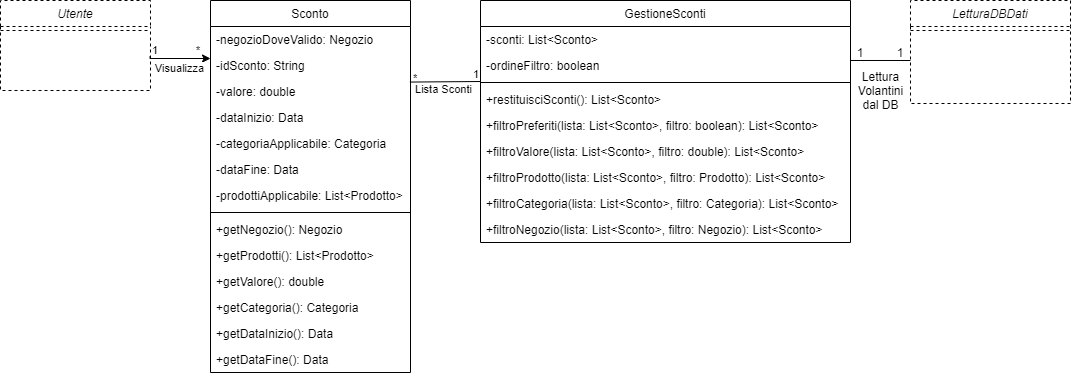

The diagram above was exported from draw.io. Its source (the exported page's mxGraphModel, read from the mxfile embedded in the PNG):
<mxGraphModel dx="2721" dy="1505" grid="1" gridSize="10" guides="1" tooltips="1" connect="1" arrows="1" fold="1" page="1" pageScale="1" pageWidth="1169" pageHeight="827" math="0" shadow="0">
  <root>
    <mxCell id="0" />
    <mxCell id="1" parent="0" />
    <mxCell id="HG3mYx-gKlURyib71wjE-33" value="Sconto" style="swimlane;fontStyle=0;align=center;verticalAlign=top;childLayout=stackLayout;horizontal=1;startSize=26;horizontalStack=0;resizeParent=1;resizeLast=0;collapsible=1;marginBottom=0;rounded=0;shadow=0;strokeWidth=1;" parent="1" vertex="1">
      <mxGeometry x="-1420" y="-520" width="200" height="372" as="geometry">
        <mxRectangle x="-1070" y="-380" width="170" height="26" as="alternateBounds" />
      </mxGeometry>
    </mxCell>
    <mxCell id="HG3mYx-gKlURyib71wjE-393" value="-negozioDoveValido: Negozio" style="text;align=left;verticalAlign=top;spacingLeft=4;spacingRight=4;overflow=hidden;rotatable=0;points=[[0,0.5],[1,0.5]];portConstraint=eastwest;" parent="HG3mYx-gKlURyib71wjE-33" vertex="1">
      <mxGeometry y="26" width="200" height="26" as="geometry" />
    </mxCell>
    <mxCell id="HG3mYx-gKlURyib71wjE-397" value="-idSconto: String" style="text;align=left;verticalAlign=top;spacingLeft=4;spacingRight=4;overflow=hidden;rotatable=0;points=[[0,0.5],[1,0.5]];portConstraint=eastwest;" parent="HG3mYx-gKlURyib71wjE-33" vertex="1">
      <mxGeometry y="52" width="200" height="26" as="geometry" />
    </mxCell>
    <mxCell id="HG3mYx-gKlURyib71wjE-396" value="-valore: double" style="text;align=left;verticalAlign=top;spacingLeft=4;spacingRight=4;overflow=hidden;rotatable=0;points=[[0,0.5],[1,0.5]];portConstraint=eastwest;" parent="HG3mYx-gKlURyib71wjE-33" vertex="1">
      <mxGeometry y="78" width="200" height="26" as="geometry" />
    </mxCell>
    <mxCell id="jzM0uxomNM2dfzDRZnS_-3" value="-dataInizio: Data" style="text;align=left;verticalAlign=top;spacingLeft=4;spacingRight=4;overflow=hidden;rotatable=0;points=[[0,0.5],[1,0.5]];portConstraint=eastwest;rounded=0;shadow=0;html=0;" vertex="1" parent="HG3mYx-gKlURyib71wjE-33">
      <mxGeometry y="104" width="200" height="26" as="geometry" />
    </mxCell>
    <mxCell id="HG3mYx-gKlURyib71wjE-395" value="-categoriaApplicabile: Categoria" style="text;align=left;verticalAlign=top;spacingLeft=4;spacingRight=4;overflow=hidden;rotatable=0;points=[[0,0.5],[1,0.5]];portConstraint=eastwest;" parent="HG3mYx-gKlURyib71wjE-33" vertex="1">
      <mxGeometry y="130" width="200" height="26" as="geometry" />
    </mxCell>
    <mxCell id="vsFHrtVYp7B9Rw22_aYg-1" value="-dataFine: Data" style="text;align=left;verticalAlign=top;spacingLeft=4;spacingRight=4;overflow=hidden;rotatable=0;points=[[0,0.5],[1,0.5]];portConstraint=eastwest;rounded=0;shadow=0;html=0;" parent="HG3mYx-gKlURyib71wjE-33" vertex="1">
      <mxGeometry y="156" width="200" height="26" as="geometry" />
    </mxCell>
    <mxCell id="HG3mYx-gKlURyib71wjE-394" value="-prodottiApplicabile: List&lt;Prodotto&gt;" style="text;align=left;verticalAlign=top;spacingLeft=4;spacingRight=4;overflow=hidden;rotatable=0;points=[[0,0.5],[1,0.5]];portConstraint=eastwest;" parent="HG3mYx-gKlURyib71wjE-33" vertex="1">
      <mxGeometry y="182" width="200" height="26" as="geometry" />
    </mxCell>
    <mxCell id="HG3mYx-gKlURyib71wjE-38" value="" style="line;html=1;strokeWidth=1;align=left;verticalAlign=middle;spacingTop=-1;spacingLeft=3;spacingRight=3;rotatable=0;labelPosition=right;points=[];portConstraint=eastwest;" parent="HG3mYx-gKlURyib71wjE-33" vertex="1">
      <mxGeometry y="208" width="200" height="8" as="geometry" />
    </mxCell>
    <mxCell id="HG3mYx-gKlURyib71wjE-398" value="+getNegozio(): Negozio" style="text;align=left;verticalAlign=top;spacingLeft=4;spacingRight=4;overflow=hidden;rotatable=0;points=[[0,0.5],[1,0.5]];portConstraint=eastwest;" parent="HG3mYx-gKlURyib71wjE-33" vertex="1">
      <mxGeometry y="216" width="200" height="26" as="geometry" />
    </mxCell>
    <mxCell id="HG3mYx-gKlURyib71wjE-399" value="+getProdotti(): List&lt;Prodotto&gt;" style="text;align=left;verticalAlign=top;spacingLeft=4;spacingRight=4;overflow=hidden;rotatable=0;points=[[0,0.5],[1,0.5]];portConstraint=eastwest;" parent="HG3mYx-gKlURyib71wjE-33" vertex="1">
      <mxGeometry y="242" width="200" height="26" as="geometry" />
    </mxCell>
    <mxCell id="HG3mYx-gKlURyib71wjE-401" value="+getValore(): double" style="text;align=left;verticalAlign=top;spacingLeft=4;spacingRight=4;overflow=hidden;rotatable=0;points=[[0,0.5],[1,0.5]];portConstraint=eastwest;" parent="HG3mYx-gKlURyib71wjE-33" vertex="1">
      <mxGeometry y="268" width="200" height="26" as="geometry" />
    </mxCell>
    <mxCell id="HG3mYx-gKlURyib71wjE-400" value="+getCategoria(): Categoria" style="text;align=left;verticalAlign=top;spacingLeft=4;spacingRight=4;overflow=hidden;rotatable=0;points=[[0,0.5],[1,0.5]];portConstraint=eastwest;" parent="HG3mYx-gKlURyib71wjE-33" vertex="1">
      <mxGeometry y="294" width="200" height="26" as="geometry" />
    </mxCell>
    <mxCell id="jzM0uxomNM2dfzDRZnS_-1" value="+getDataInizio(): Data" style="text;align=left;verticalAlign=top;spacingLeft=4;spacingRight=4;overflow=hidden;rotatable=0;points=[[0,0.5],[1,0.5]];portConstraint=eastwest;" vertex="1" parent="HG3mYx-gKlURyib71wjE-33">
      <mxGeometry y="320" width="200" height="26" as="geometry" />
    </mxCell>
    <mxCell id="jzM0uxomNM2dfzDRZnS_-2" value="+getDataFine(): Data" style="text;align=left;verticalAlign=top;spacingLeft=4;spacingRight=4;overflow=hidden;rotatable=0;points=[[0,0.5],[1,0.5]];portConstraint=eastwest;" vertex="1" parent="HG3mYx-gKlURyib71wjE-33">
      <mxGeometry y="346" width="200" height="26" as="geometry" />
    </mxCell>
    <mxCell id="HG3mYx-gKlURyib71wjE-71" value="GestioneSconti" style="swimlane;fontStyle=0;align=center;verticalAlign=top;childLayout=stackLayout;horizontal=1;startSize=26;horizontalStack=0;resizeParent=1;resizeLast=0;collapsible=1;marginBottom=0;rounded=0;shadow=0;strokeWidth=1;" parent="1" vertex="1">
      <mxGeometry x="-1150" y="-520" width="370" height="242" as="geometry">
        <mxRectangle x="-1290" y="119" width="170" height="26" as="alternateBounds" />
      </mxGeometry>
    </mxCell>
    <mxCell id="HG3mYx-gKlURyib71wjE-388" value="-sconti: List&lt;Sconto&gt;" style="text;align=left;verticalAlign=top;spacingLeft=4;spacingRight=4;overflow=hidden;rotatable=0;points=[[0,0.5],[1,0.5]];portConstraint=eastwest;" parent="HG3mYx-gKlURyib71wjE-71" vertex="1">
      <mxGeometry y="26" width="370" height="26" as="geometry" />
    </mxCell>
    <mxCell id="HG3mYx-gKlURyib71wjE-354" value="-ordineFiltro: boolean" style="text;align=left;verticalAlign=top;spacingLeft=4;spacingRight=4;overflow=hidden;rotatable=0;points=[[0,0.5],[1,0.5]];portConstraint=eastwest;" parent="HG3mYx-gKlURyib71wjE-71" vertex="1">
      <mxGeometry y="52" width="370" height="26" as="geometry" />
    </mxCell>
    <mxCell id="HG3mYx-gKlURyib71wjE-74" value="" style="line;html=1;strokeWidth=1;align=left;verticalAlign=middle;spacingTop=-1;spacingLeft=3;spacingRight=3;rotatable=0;labelPosition=right;points=[];portConstraint=eastwest;" parent="HG3mYx-gKlURyib71wjE-71" vertex="1">
      <mxGeometry y="78" width="370" height="8" as="geometry" />
    </mxCell>
    <mxCell id="HG3mYx-gKlURyib71wjE-410" value="+restituisciSconti(): List&lt;Sconto&gt;" style="text;align=left;verticalAlign=top;spacingLeft=4;spacingRight=4;overflow=hidden;rotatable=0;points=[[0,0.5],[1,0.5]];portConstraint=eastwest;" parent="HG3mYx-gKlURyib71wjE-71" vertex="1">
      <mxGeometry y="86" width="370" height="26" as="geometry" />
    </mxCell>
    <mxCell id="HG3mYx-gKlURyib71wjE-409" value="+filtroPreferiti(lista: List&lt;Sconto&gt;, filtro: boolean): List&lt;Sconto&gt;" style="text;align=left;verticalAlign=top;spacingLeft=4;spacingRight=4;overflow=hidden;rotatable=0;points=[[0,0.5],[1,0.5]];portConstraint=eastwest;" parent="HG3mYx-gKlURyib71wjE-71" vertex="1">
      <mxGeometry y="112" width="370" height="26" as="geometry" />
    </mxCell>
    <mxCell id="HG3mYx-gKlURyib71wjE-408" value="+filtroValore(lista: List&lt;Sconto&gt;, filtro: double): List&lt;Sconto&gt;" style="text;align=left;verticalAlign=top;spacingLeft=4;spacingRight=4;overflow=hidden;rotatable=0;points=[[0,0.5],[1,0.5]];portConstraint=eastwest;" parent="HG3mYx-gKlURyib71wjE-71" vertex="1">
      <mxGeometry y="138" width="370" height="26" as="geometry" />
    </mxCell>
    <mxCell id="HG3mYx-gKlURyib71wjE-407" value="+filtroProdotto(lista: List&lt;Sconto&gt;, filtro: Prodotto): List&lt;Sconto&gt;" style="text;align=left;verticalAlign=top;spacingLeft=4;spacingRight=4;overflow=hidden;rotatable=0;points=[[0,0.5],[1,0.5]];portConstraint=eastwest;" parent="HG3mYx-gKlURyib71wjE-71" vertex="1">
      <mxGeometry y="164" width="370" height="26" as="geometry" />
    </mxCell>
    <mxCell id="HG3mYx-gKlURyib71wjE-406" value="+filtroCategoria(lista: List&lt;Sconto&gt;, filtro: Categoria): List&lt;Sconto&gt;" style="text;align=left;verticalAlign=top;spacingLeft=4;spacingRight=4;overflow=hidden;rotatable=0;points=[[0,0.5],[1,0.5]];portConstraint=eastwest;" parent="HG3mYx-gKlURyib71wjE-71" vertex="1">
      <mxGeometry y="190" width="370" height="26" as="geometry" />
    </mxCell>
    <mxCell id="HG3mYx-gKlURyib71wjE-405" value="+filtroNegozio(lista: List&lt;Sconto&gt;, filtro: Negozio): List&lt;Sconto&gt;" style="text;align=left;verticalAlign=top;spacingLeft=4;spacingRight=4;overflow=hidden;rotatable=0;points=[[0,0.5],[1,0.5]];portConstraint=eastwest;" parent="HG3mYx-gKlURyib71wjE-71" vertex="1">
      <mxGeometry y="216" width="370" height="26" as="geometry" />
    </mxCell>
    <mxCell id="HG3mYx-gKlURyib71wjE-86" value="Utente" style="swimlane;fontStyle=2;align=center;verticalAlign=top;childLayout=stackLayout;horizontal=1;startSize=26;horizontalStack=0;resizeParent=1;resizeLast=0;collapsible=1;marginBottom=0;rounded=0;shadow=0;strokeWidth=1;dashed=1;" parent="1" vertex="1">
      <mxGeometry x="-1630" y="-520" width="150" height="90" as="geometry">
        <mxRectangle x="960" y="120" width="160" height="26" as="alternateBounds" />
      </mxGeometry>
    </mxCell>
    <mxCell id="HG3mYx-gKlURyib71wjE-96" value="" style="line;html=1;strokeWidth=1;align=left;verticalAlign=middle;spacingTop=-1;spacingLeft=3;spacingRight=3;rotatable=0;labelPosition=right;points=[];portConstraint=eastwest;dashed=1;" parent="HG3mYx-gKlURyib71wjE-86" vertex="1">
      <mxGeometry y="26" width="150" height="8" as="geometry" />
    </mxCell>
    <mxCell id="HG3mYx-gKlURyib71wjE-306" value="" style="endArrow=classic;html=1;edgeStyle=orthogonalEdgeStyle;rounded=0;" parent="HG3mYx-gKlURyib71wjE-86" edge="1">
      <mxGeometry relative="1" as="geometry">
        <mxPoint x="149.54999999999995" y="56" as="sourcePoint" />
        <mxPoint x="210" y="58" as="targetPoint" />
        <Array as="points">
          <mxPoint x="150" y="58" />
        </Array>
      </mxGeometry>
    </mxCell>
    <mxCell id="HG3mYx-gKlURyib71wjE-307" value="Visualizza" style="edgeLabel;resizable=0;html=1;align=center;verticalAlign=middle;" parent="HG3mYx-gKlURyib71wjE-306" connectable="0" vertex="1">
      <mxGeometry relative="1" as="geometry">
        <mxPoint y="10" as="offset" />
      </mxGeometry>
    </mxCell>
    <mxCell id="HG3mYx-gKlURyib71wjE-308" value="1" style="edgeLabel;resizable=0;html=1;align=left;verticalAlign=bottom;" parent="HG3mYx-gKlURyib71wjE-306" connectable="0" vertex="1">
      <mxGeometry x="-1" relative="1" as="geometry">
        <mxPoint y="2" as="offset" />
      </mxGeometry>
    </mxCell>
    <mxCell id="HG3mYx-gKlURyib71wjE-309" value="*" style="edgeLabel;resizable=0;html=1;align=right;verticalAlign=bottom;" parent="HG3mYx-gKlURyib71wjE-306" connectable="0" vertex="1">
      <mxGeometry x="1" relative="1" as="geometry">
        <mxPoint x="-10" as="offset" />
      </mxGeometry>
    </mxCell>
    <mxCell id="HG3mYx-gKlURyib71wjE-269" value="LetturaDBDati" style="swimlane;fontStyle=2;align=center;verticalAlign=top;childLayout=stackLayout;horizontal=1;startSize=26;horizontalStack=0;resizeParent=1;resizeLast=0;collapsible=1;marginBottom=0;rounded=0;shadow=0;strokeWidth=1;dashed=1;" parent="1" vertex="1">
      <mxGeometry x="-720" y="-520" width="160" height="103" as="geometry">
        <mxRectangle x="-670" y="-430" width="160" height="26" as="alternateBounds" />
      </mxGeometry>
    </mxCell>
    <mxCell id="HG3mYx-gKlURyib71wjE-270" value="" style="line;html=1;strokeWidth=1;align=left;verticalAlign=middle;spacingTop=-1;spacingLeft=3;spacingRight=3;rotatable=0;labelPosition=right;points=[];portConstraint=eastwest;dashed=1;" parent="HG3mYx-gKlURyib71wjE-269" vertex="1">
      <mxGeometry y="26" width="160" height="8" as="geometry" />
    </mxCell>
    <mxCell id="HG3mYx-gKlURyib71wjE-300" value="Lista Sconti" style="edgeLabel;resizable=0;html=1;align=center;verticalAlign=middle;" parent="1" connectable="0" vertex="1">
      <mxGeometry x="-1197" y="-430.00428571428574" as="geometry">
        <mxPoint x="10" y="-1" as="offset" />
      </mxGeometry>
    </mxCell>
    <mxCell id="HG3mYx-gKlURyib71wjE-301" value="*" style="edgeLabel;resizable=0;html=1;align=left;verticalAlign=bottom;" parent="1" connectable="0" vertex="1">
      <mxGeometry x="-970" y="-560" as="geometry">
        <mxPoint x="-249" y="126" as="offset" />
      </mxGeometry>
    </mxCell>
    <mxCell id="HG3mYx-gKlURyib71wjE-302" value="1" style="edgeLabel;resizable=0;html=1;align=left;verticalAlign=bottom;" parent="1" connectable="0" vertex="1">
      <mxGeometry x="-910" y="-564" as="geometry">
        <mxPoint x="-249" y="126" as="offset" />
      </mxGeometry>
    </mxCell>
    <mxCell id="HG3mYx-gKlURyib71wjE-305" value="1" style="text;html=1;strokeColor=none;fillColor=none;align=center;verticalAlign=middle;whiteSpace=wrap;rounded=0;" parent="1" vertex="1">
      <mxGeometry x="-790" y="-478.5" width="40" height="20" as="geometry" />
    </mxCell>
    <mxCell id="HG3mYx-gKlURyib71wjE-389" value="" style="endArrow=none;html=1;exitX=0.997;exitY=0.137;exitDx=0;exitDy=0;exitPerimeter=0;" parent="1" source="HG3mYx-gKlURyib71wjE-396" edge="1">
      <mxGeometry width="50" height="50" relative="1" as="geometry">
        <mxPoint x="-1274.595" y="-308.39200000000005" as="sourcePoint" />
        <mxPoint x="-1150" y="-439" as="targetPoint" />
      </mxGeometry>
    </mxCell>
    <mxCell id="HG3mYx-gKlURyib71wjE-392" value="Lettura&lt;br&gt;Volantini&lt;br&gt;dal DB" style="text;html=1;align=center;verticalAlign=middle;resizable=0;points=[];autosize=1;strokeColor=none;" parent="1" vertex="1">
      <mxGeometry x="-780" y="-455" width="60" height="50" as="geometry" />
    </mxCell>
    <mxCell id="HG3mYx-gKlURyib71wjE-352" value="1" style="text;html=1;strokeColor=none;fillColor=none;align=center;verticalAlign=middle;whiteSpace=wrap;rounded=0;" parent="1" vertex="1">
      <mxGeometry x="-740" y="-478.5" width="20" height="20" as="geometry" />
    </mxCell>
    <mxCell id="HG3mYx-gKlURyib71wjE-411" value="" style="endArrow=none;html=1;exitX=0.999;exitY=0.307;exitDx=0;exitDy=0;exitPerimeter=0;" parent="1" source="HG3mYx-gKlURyib71wjE-354" edge="1">
      <mxGeometry width="50" height="50" relative="1" as="geometry">
        <mxPoint x="-770" y="-420" as="sourcePoint" />
        <mxPoint x="-720" y="-460" as="targetPoint" />
      </mxGeometry>
    </mxCell>
  </root>
</mxGraphModel>